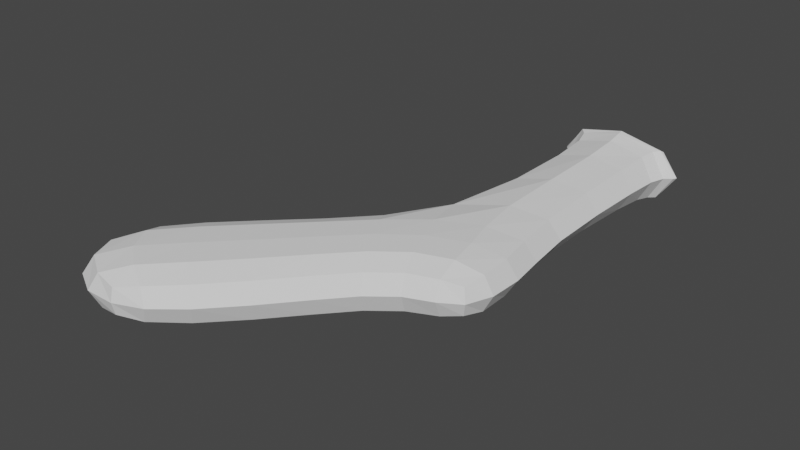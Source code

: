 # Source: sock.blend  (saved by Blender 2.82.7; exported with 4.5.12 LTS)
import bpy
from mathutils import Matrix  # noqa: F401  (used for matrix-valued properties, if any)

bpy.ops.wm.read_factory_settings(use_empty=True)
scene = bpy.context.scene
scene.name = 'Scene'

# ---- world
world_world = bpy.data.worlds.new('World'); scene.world = world_world
world_world.use_nodes = True; world_world.node_tree.nodes.clear()
_N = world_world.node_tree.nodes; _L = world_world.node_tree.links
n0 = _N.new('ShaderNodeOutputWorld'); n0.name = 'World Output'; n0.location = (300, 300)
n1 = _N.new('ShaderNodeBackground'); n1.name = 'Background'; n1.location = (10, 300)
n1.inputs[0].default_value = (0.05088, 0.05088, 0.05088, 1.0)
_L.new(n1.outputs[0], n0.inputs[0])
n0.is_active_output = True
world_world.color = (0.05088, 0.05088, 0.05088)
world_world.use_sun_shadow = False
world_world.sun_shadow_jitter_overblur = 0.0

# ---- meshes
me_cube_001 = bpy.data.meshes.new('Cube.001')
me_cube_001.from_pydata([(-0.08131, -0.222, -0.1078), (-0.08131, -0.222, 0.1078), (-0.1534, -0.1419, -0.1078), (-0.1534, -0.1419, 0.1078), (0.125, -0.0625, -0.125), (0.125, -0.0625, 0.125), (0.1156, 0.06627, -0.1194), (0.1156, 0.06627, 0.1194), (0.02229, 0.03821, -0.1194), (0.02229, 0.03821, 0.1194), (0.07089, -0.06522, -0.125), (0.07089, -0.06522, 0.125), (0.1039, 0.2591, -0.08536), (0.1039, 0.2591, 0.08536), (0.04017, 0.2591, -0.08536), (0.04017, 0.2591, 0.08536), (0.1226, 0.247, 0.1777), (0.02147, 0.247, 0.1782), (0.02147, 0.247, -0.1782), (0.1226, 0.247, -0.1777), (-0.1189, -0.09924, -0.125), (-0.03528, -0.1921, 0.125), (-0.1189, -0.09924, 0.125), (-0.03528, -0.1921, -0.125), (-0.04031, -0.02849, 0.125), (0.02919, -0.1143, -0.125), (-0.04031, -0.02849, -0.125), (0.02919, -0.1143, 0.125), (-0.002709, 0.2505, 0.1765), (0.1468, 0.2505, 0.1765), (0.1468, 0.2505, -0.1765), (-0.002709, 0.2505, -0.1765), (0.1041, 0.002387, -0.08595), (0.1041, 0.002387, 0.08595), (0.03995, 0.002387, -0.08595), (0.03995, 0.002387, 0.08595), (0.02543, 0.2169, 0.11), (0.1187, 0.2169, -0.1547), (0.1187, 0.2169, 0.1547), (0.02543, 0.2169, -0.11), (-0.1536, -0.2137, -0.125), (-0.1536, -0.2137, 0.125), (0.1326, 0.007629, -0.1222), (0.1326, 0.007629, 0.1222), (0.0488, -0.01218, 0.1222), (0.0488, -0.01218, -0.1222), (-0.07709, -0.1457, -0.125), (-0.07709, -0.1457, 0.125), (-0.005559, -0.07141, 0.125), (-0.005559, -0.07141, -0.125)], [], [(40, 41, 3, 2), (17, 16, 29, 28), (42, 43, 5, 4), (23, 21, 1, 0), (45, 42, 4, 10), (47, 41, 1, 21), (43, 44, 11, 5), (49, 45, 10, 25), (4, 5, 11, 10), (26, 24, 9, 8), (14, 15, 35, 34), (19, 18, 31, 30), (18, 17, 28, 31), (16, 19, 30, 29), (38, 37, 19, 16), (39, 36, 17, 18), (37, 39, 18, 19), (36, 38, 16, 17), (2, 3, 22, 20), (40, 46, 23, 0), (48, 47, 21, 27), (25, 27, 21, 23), (10, 11, 27, 25), (44, 48, 27, 11), (20, 22, 24, 26), (46, 49, 25, 23), (13, 15, 28, 29), (12, 13, 29, 30), (14, 12, 30, 31), (15, 14, 31, 28), (34, 35, 33, 32), (13, 12, 32, 33), (12, 14, 34, 32), (15, 13, 33, 35), (9, 7, 38, 36), (6, 8, 39, 37), (8, 9, 36, 39), (7, 6, 37, 38), (20, 26, 49, 46), (9, 24, 48, 44), (24, 22, 47, 48), (2, 20, 46, 40), (26, 8, 45, 49), (7, 9, 44, 43), (22, 3, 41, 47), (8, 6, 42, 45), (6, 7, 43, 42), (0, 1, 41, 40)])
_uv = me_cube_001.uv_layers.new(name='UVMap')
_uv.uv.foreach_set('vector', [0.375, 0.125, 0.625, 0.125, 0.625, 0.25, 0.375, 0.25, 0.7309, 0.5, 0.625, 0.5, 0.625, 0.5, 0.7309, 0.5, 0.375, 0.625, 0.625, 0.625, 0.625, 0.75, 0.375, 0.75, 0.375, 0.9458, 0.625, 0.9458, 0.625, 1.0, 0.375, 1.0, 0.2691, 0.625, 0.375, 0.625, 0.375, 0.75, 0.2691, 0.75, 0.8208, 0.625, 0.875, 0.625, 0.875, 0.75, 0.8208, 0.75, 0.625, 0.625, 0.7309, 0.625, 0.7309, 0.75, 0.625, 0.75, 0.2431, 0.625, 0.2691, 0.625, 0.2691, 0.75, 0.2431, 0.75, 0.375, 0.75, 0.625, 0.75, 0.625, 0.8559, 0.375, 0.8559, 0.375, 0.3681, 0.625, 0.3681, 0.625, 0.3941, 0.375, 0.3941, 0.385, 0.4041, 0.615, 0.4041, 0.615, 0.4041, 0.385, 0.4041, 0.375, 0.5, 0.2691, 0.5, 0.2691, 0.5, 0.375, 0.5, 0.375, 0.3941, 0.625, 0.3941, 0.625, 0.3941, 0.375, 0.3941, 0.625, 0.5, 0.375, 0.5, 0.375, 0.5, 0.625, 0.5, 0.625, 0.5, 0.375, 0.5, 0.375, 0.5, 0.625, 0.5, 0.375, 0.3941, 0.625, 0.3941, 0.625, 0.3941, 0.375, 0.3941, 0.375, 0.5, 0.2691, 0.5, 0.2691, 0.5, 0.375, 0.5, 0.7309, 0.5, 0.625, 0.5, 0.625, 0.5, 0.7309, 0.5, 0.375, 0.25, 0.625, 0.25, 0.625, 0.3042, 0.375, 0.3042, 0.125, 0.625, 0.1792, 0.625, 0.1792, 0.75, 0.125, 0.75, 0.7569, 0.625, 0.8208, 0.625, 0.8208, 0.75, 0.7569, 0.75, 0.375, 0.8819, 0.625, 0.8819, 0.625, 0.9458, 0.375, 0.9458, 0.375, 0.8559, 0.625, 0.8559, 0.625, 0.8819, 0.375, 0.8819, 0.7309, 0.625, 0.7569, 0.625, 0.7569, 0.75, 0.7309, 0.75, 0.375, 0.3042, 0.625, 0.3042, 0.625, 0.3681, 0.375, 0.3681, 0.1792, 0.625, 0.2431, 0.625, 0.2431, 0.75, 0.1792, 0.75, 0.615, 0.49, 0.615, 0.4041, 0.625, 0.3941, 0.625, 0.5, 0.385, 0.49, 0.615, 0.49, 0.625, 0.5, 0.375, 0.5, 0.385, 0.4041, 0.385, 0.49, 0.375, 0.5, 0.375, 0.3941, 0.615, 0.4041, 0.385, 0.4041, 0.375, 0.3941, 0.625, 0.3941, 0.385, 0.4041, 0.615, 0.4041, 0.615, 0.49, 0.385, 0.49, 0.615, 0.49, 0.385, 0.49, 0.385, 0.49, 0.615, 0.49, 0.385, 0.49, 0.385, 0.4041, 0.385, 0.4041, 0.385, 0.49, 0.615, 0.4041, 0.615, 0.49, 0.615, 0.49, 0.615, 0.4041, 0.7309, 0.5, 0.625, 0.5, 0.625, 0.5, 0.7309, 0.5, 0.375, 0.5, 0.2691, 0.5, 0.2691, 0.5, 0.375, 0.5, 0.375, 0.3941, 0.625, 0.3941, 0.625, 0.3941, 0.375, 0.3941, 0.625, 0.5, 0.375, 0.5, 0.375, 0.5, 0.625, 0.5, 0.1792, 0.5, 0.2431, 0.5, 0.2431, 0.625, 0.1792, 0.625, 0.7309, 0.5, 0.7569, 0.5, 0.7569, 0.625, 0.7309, 0.625, 0.7569, 0.5, 0.8208, 0.5, 0.8208, 0.625, 0.7569, 0.625, 0.125, 0.5, 0.1792, 0.5, 0.1792, 0.625, 0.125, 0.625, 0.2431, 0.5, 0.2691, 0.5, 0.2691, 0.625, 0.2431, 0.625, 0.625, 0.5, 0.7309, 0.5, 0.7309, 0.625, 0.625, 0.625, 0.8208, 0.5, 0.875, 0.5, 0.875, 0.625, 0.8208, 0.625, 0.2691, 0.5, 0.375, 0.5, 0.375, 0.625, 0.2691, 0.625, 0.375, 0.5, 0.625, 0.5, 0.625, 0.625, 0.375, 0.625, 0.375, 0.0, 0.625, 0.0, 0.625, 0.125, 0.375, 0.125])
me_cube_001.use_remesh_fix_poles = True
me_cube_001.use_remesh_preserve_attributes = False
me_cube_001.use_mirror_vertex_groups = False
me_cube_001.update()

# ---- objects
ob_sock = bpy.data.objects.new('Sock', me_cube_001)

# ---- transforms, parenting, visibility, modifiers, constraints
ob_sock.location = (0.0, 0.0, 0.0)
ob_sock.scale = (1.0, 1.0, 0.2)
ob_sock.lineart.crease_threshold = 0.0
_m = ob_sock.modifiers.new('Subdivision', 'SUBSURF')
_m.uv_smooth = 'PRESERVE_CORNERS'
_m.quality = 1
_m.render_levels = 1
_m.show_only_control_edges = False

# ---- collection membership
scene.collection.objects.link(ob_sock)

# ---- scene / render settings (as saved in the file)
scene.frame_start = 1; scene.frame_end = 250; scene.frame_set(1)
scene.render.engine = 'BLENDER_EEVEE_NEXT'
scene.cycles.use_denoising = False
scene.cycles.samples = 128
scene.cycles.sampling_pattern = 'TABULATED_SOBOL'
scene.cycles.use_adaptive_sampling = False
scene.cycles.use_light_tree = False
scene.view_settings.view_transform = 'Filmic'
bpy.context.view_layer.update()

# ---- added for rendering (the .blend has no active camera and no usable light): camera, sun
cam_auto = bpy.data.cameras.new('AutoCamera')
cam_auto.lens = 50.0
cam_auto.sensor_width = 36.0
cam_auto.clip_end = 1000.0
ob_auto_camera = bpy.data.objects.new('AutoCamera', cam_auto)
scene.collection.objects.link(ob_auto_camera)
ob_auto_camera.location = (0.525483, -0.616105, 0.423096)
ob_auto_camera.rotation_euler = (1.09748, -7.21219e-08, 0.694738)
scene.camera = ob_auto_camera
light_auto_sun = bpy.data.lights.new('AutoSun', 'SUN')
light_auto_sun.energy = 3.0
light_auto_sun.angle = 0.0523599
ob_auto_sun = bpy.data.objects.new('AutoSun', light_auto_sun)
scene.collection.objects.link(ob_auto_sun)
ob_auto_sun.rotation_euler = (0.872665, 0.174533, 0.523599)
bpy.context.view_layer.update()
